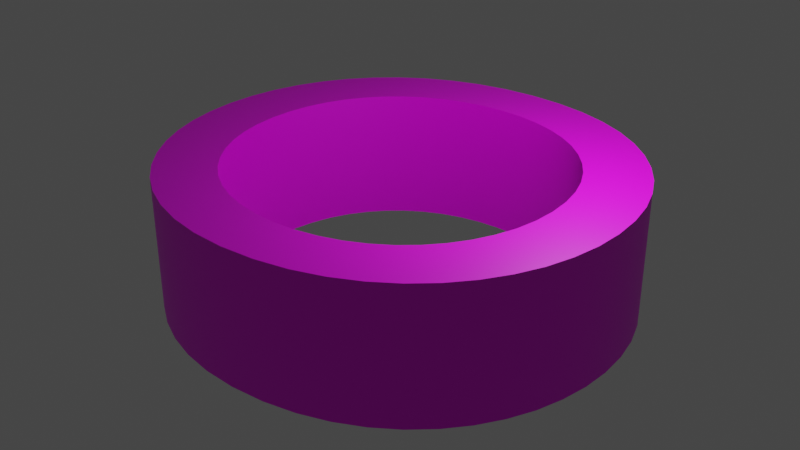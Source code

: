 # Source: O.blend  (saved by Blender 2.92.15; exported with 4.5.12 LTS)
import bpy
from mathutils import Matrix  # noqa: F401  (used for matrix-valued properties, if any)

bpy.ops.wm.read_factory_settings(use_empty=True)
scene = bpy.context.scene
scene.name = 'Scene'

# ---- collections
col_collection = bpy.data.collections.new('Collection'); scene.collection.children.link(col_collection)

# ---- images (referenced by path relative to the original .blend; pixels are not part of the script)
import os
ASSET_DIR = os.environ.get("B2B_ASSET_DIR", "")  # directory of the original .blend (textures are referenced by path, not embedded)
HERE = os.path.dirname(os.path.abspath(__file__))  # packed textures are extracted next to this script under _unpacked/

def load_image(name, relpath, width, height, colorspace="sRGB"):
    """Load a texture the original file referenced (path relative to the .blend, or extracted next to this script)."""
    p = next((c for c in (os.path.join(HERE, relpath), os.path.join(ASSET_DIR, relpath)) if relpath and os.path.exists(c)), "")
    if p:
        img = bpy.data.images.load(p, check_existing=True)
        img.name = name
    else:  # same state as the original file: an image datablock whose file is absent (Cycles renders it pink)
        img = bpy.data.images.new(name, width, height)
        img.source = "FILE"
        img.filepath = "//" + (relpath or name)
    img.colorspace_settings.name = colorspace
    return img
img_o_texture_jpg = load_image('O_texture.jpg', 'O_texture.jpg', 1024, 1024, 'sRGB')

# ---- materials (node trees are filled in below, after node groups)
mat_material_001 = bpy.data.materials.new('Material.001')
mat_material_001.use_transparent_shadow = False

# ---- material node trees
mat_material_001.use_nodes = True; mat_material_001.node_tree.nodes.clear()
_N = mat_material_001.node_tree.nodes; _L = mat_material_001.node_tree.links
n0 = _N.new('ShaderNodeBsdfPrincipled'); n0.name = 'Principled BSDF'; n0.location = (10, 300)
n0.distribution = 'GGX'
n0.subsurface_method = 'BURLEY'
n0.inputs[3].default_value = 1.45
n0.inputs[27].default_value = (0.0, 0.0, 0.0, 1.0)
n0.inputs[28].default_value = 1.0
n1 = _N.new('ShaderNodeOutputMaterial'); n1.name = 'Material Output'; n1.location = (300, 300)
n2 = _N.new('ShaderNodeTexImage'); n2.name = 'Image Texture'; n2.location = (-280, 280)
n2.image = img_o_texture_jpg
_L.new(n0.outputs[0], n1.inputs[0])
_L.new(n2.outputs[0], n0.inputs[0])
n1.is_active_output = True

# ---- world
world_world = bpy.data.worlds.new('World'); scene.world = world_world
world_world.use_nodes = True; world_world.node_tree.nodes.clear()
_N = world_world.node_tree.nodes; _L = world_world.node_tree.links
n0 = _N.new('ShaderNodeOutputWorld'); n0.name = 'World Output'; n0.location = (300, 300)
n1 = _N.new('ShaderNodeBackground'); n1.name = 'Background'; n1.location = (10, 300)
n1.inputs[0].default_value = (0.05088, 0.05088, 0.05088, 1.0)
_L.new(n1.outputs[0], n0.inputs[0])
n0.is_active_output = True
world_world.color = (0.05088, 0.05088, 0.05088)
world_world.use_sun_shadow = False
world_world.sun_shadow_jitter_overblur = 0.0

# ---- lights
light_light = bpy.data.lights.new('Light', 'POINT')
light_light.transmission_factor = 0.0
light_light.energy = 1000.0
light_light.shadow_soft_size = 0.1
light_light.shadow_maximum_resolution = 0.006
light_light.use_absolute_resolution = True

# ---- meshes
me_text = bpy.data.meshes.new('Text')
me_text.from_pydata([(6.517, 9.628, 1.5), (7.228, 9.496, 1.5), (7.886, 9.282, 1.5), (8.486, 8.995, 1.5), (9.027, 8.639, 1.5), (9.504, 8.222, 1.5), (9.916, 7.749, 1.5), (10.26, 7.227, 1.5), (10.53, 6.662, 1.5), (10.73, 6.061, 1.5), (10.85, 5.429, 1.5), (10.89, 4.774, 1.5), (10.85, 4.136, 1.5), (10.73, 3.517, 1.5), (10.54, 2.922, 1.5), (10.27, 2.359, 1.5), (9.931, 1.835, 1.5), (9.522, 1.358, 1.5), (9.045, 0.9345, 1.5), (8.503, 0.5719, 1.5), (7.898, 0.2774, 1.5), (7.232, 0.05807, 1.5), (6.507, -0.07878, 1.5), (5.726, -0.126, 1.5), (4.97, -0.07905, 1.5), (4.264, 0.0571, 1.5), (3.613, 0.2754, 1.5), (3.017, 0.5688, 1.5), (2.481, 0.9303, 1.5), (2.007, 1.353, 1.5), (1.598, 1.829, 1.5), (1.257, 2.353, 1.5), (0.9872, 2.916, 1.5), (0.7907, 3.512, 1.5), (0.6706, 4.134, 1.5), (0.63, 4.774, 1.5), (0.6717, 5.426, 1.5), (0.7947, 6.056, 1.5), (0.9955, 6.656, 1.5), (1.271, 7.22, 1.5), (1.617, 7.743, 1.5), (2.032, 8.216, 1.5), (2.511, 8.635, 1.5), (3.05, 8.992, 1.5), (3.648, 9.28, 1.5), (4.3, 9.495, 1.5), (5.003, 9.628, 1.5), (5.754, 9.674, 1.5), (6.277, 1.166, 1.5), (6.774, 1.259, 1.5), (7.24, 1.409, 1.5), (7.671, 1.614, 1.5), (8.066, 1.869, 1.5), (8.419, 2.172, 1.5), (8.728, 2.518, 1.5), (8.989, 2.903, 1.5), (9.197, 3.325, 1.5), (9.351, 3.78, 1.5), (9.446, 4.264, 1.5), (9.478, 4.774, 1.5), (9.446, 5.287, 1.5), (9.351, 5.773, 1.5), (9.197, 6.229, 1.5), (8.989, 6.651, 1.5), (8.728, 7.036, 1.5), (8.419, 7.382, 1.5), (8.066, 7.683, 1.5), (7.671, 7.937, 1.5), (7.24, 8.141, 1.5), (6.774, 8.29, 1.5), (6.277, 8.382, 1.5), (5.754, 8.414, 1.5), (5.234, 8.382, 1.5), (4.74, 8.29, 1.5), (4.277, 8.141, 1.5), (3.846, 7.937, 1.5), (3.453, 7.683, 1.5), (3.101, 7.382, 1.5), (2.793, 7.036, 1.5), (2.533, 6.651, 1.5), (2.324, 6.229, 1.5), (2.171, 5.773, 1.5), (2.076, 5.287, 1.5), (2.044, 4.774, 1.5), (2.076, 4.264, 1.5), (2.171, 3.78, 1.5), (2.324, 3.325, 1.5), (2.533, 2.903, 1.5), (2.793, 2.518, 1.5), (3.101, 2.172, 1.5), (3.453, 1.869, 1.5), (3.846, 1.614, 1.5), (4.277, 1.409, 1.5), (4.74, 1.259, 1.5), (5.234, 1.166, 1.5), (5.754, 1.134, 1.5), (6.517, 9.628, -1.5), (7.228, 9.496, -1.5), (7.886, 9.282, -1.5), (8.486, 8.995, -1.5), (9.027, 8.639, -1.5), (9.504, 8.222, -1.5), (9.916, 7.749, -1.5), (10.26, 7.227, -1.5), (10.53, 6.662, -1.5), (10.73, 6.061, -1.5), (10.85, 5.429, -1.5), (10.89, 4.774, -1.5), (10.85, 4.136, -1.5), (10.73, 3.517, -1.5), (10.54, 2.922, -1.5), (10.27, 2.359, -1.5), (9.931, 1.835, -1.5), (9.522, 1.358, -1.5), (9.045, 0.9345, -1.5), (8.503, 0.5719, -1.5), (7.898, 0.2774, -1.5), (7.232, 0.05807, -1.5), (6.507, -0.07878, -1.5), (5.726, -0.126, -1.5), (4.97, -0.07905, -1.5), (4.264, 0.0571, -1.5), (3.613, 0.2754, -1.5), (3.017, 0.5688, -1.5), (2.481, 0.9303, -1.5), (2.007, 1.353, -1.5), (1.598, 1.829, -1.5), (1.257, 2.353, -1.5), (0.9872, 2.916, -1.5), (0.7907, 3.512, -1.5), (0.6706, 4.134, -1.5), (0.63, 4.774, -1.5), (0.6717, 5.426, -1.5), (0.7947, 6.056, -1.5), (0.9955, 6.656, -1.5), (1.271, 7.22, -1.5), (1.617, 7.743, -1.5), (2.032, 8.216, -1.5), (2.511, 8.635, -1.5), (3.05, 8.992, -1.5), (3.648, 9.28, -1.5), (4.3, 9.495, -1.5), (5.003, 9.628, -1.5), (5.754, 9.674, -1.5), (6.277, 1.166, -1.5), (6.774, 1.259, -1.5), (7.24, 1.409, -1.5), (7.671, 1.614, -1.5), (8.066, 1.869, -1.5), (8.419, 2.172, -1.5), (8.728, 2.518, -1.5), (8.989, 2.903, -1.5), (9.197, 3.325, -1.5), (9.351, 3.78, -1.5), (9.446, 4.264, -1.5), (9.478, 4.774, -1.5), (9.446, 5.287, -1.5), (9.351, 5.773, -1.5), (9.197, 6.229, -1.5), (8.989, 6.651, -1.5), (8.728, 7.036, -1.5), (8.419, 7.382, -1.5), (8.066, 7.683, -1.5), (7.671, 7.937, -1.5), (7.24, 8.141, -1.5), (6.774, 8.29, -1.5), (6.277, 8.382, -1.5), (5.754, 8.414, -1.5), (5.234, 8.382, -1.5), (4.74, 8.29, -1.5), (4.277, 8.141, -1.5), (3.846, 7.937, -1.5), (3.453, 7.683, -1.5), (3.101, 7.382, -1.5), (2.793, 7.036, -1.5), (2.533, 6.651, -1.5), (2.324, 6.229, -1.5), (2.171, 5.773, -1.5), (2.076, 5.287, -1.5), (2.044, 4.774, -1.5), (2.076, 4.264, -1.5), (2.171, 3.78, -1.5), (2.324, 3.325, -1.5), (2.533, 2.903, -1.5), (2.793, 2.518, -1.5), (3.101, 2.172, -1.5), (3.453, 1.869, -1.5), (3.846, 1.614, -1.5), (4.277, 1.409, -1.5), (4.74, 1.259, -1.5), (5.234, 1.166, -1.5), (5.754, 1.134, -1.5), (6.517, 9.628, -1.5), (6.517, 9.628, 1.5), (7.228, 9.496, -1.5), (7.228, 9.496, 1.5), (7.886, 9.282, -1.5), (7.886, 9.282, 1.5), (8.486, 8.995, -1.5), (8.486, 8.995, 1.5), (9.027, 8.639, -1.5), (9.027, 8.639, 1.5), (9.504, 8.222, -1.5), (9.504, 8.222, 1.5), (9.916, 7.749, -1.5), (9.916, 7.749, 1.5), (10.26, 7.227, -1.5), (10.26, 7.227, 1.5), (10.53, 6.662, -1.5), (10.53, 6.662, 1.5), (10.73, 6.061, -1.5), (10.73, 6.061, 1.5), (10.85, 5.429, -1.5), (10.85, 5.429, 1.5), (10.89, 4.774, -1.5), (10.89, 4.774, 1.5), (10.85, 4.136, -1.5), (10.85, 4.136, 1.5), (10.73, 3.517, -1.5), (10.73, 3.517, 1.5), (10.54, 2.922, -1.5), (10.54, 2.922, 1.5), (10.27, 2.359, -1.5), (10.27, 2.359, 1.5), (9.931, 1.835, -1.5), (9.931, 1.835, 1.5), (9.522, 1.358, -1.5), (9.522, 1.358, 1.5), (9.045, 0.9345, -1.5), (9.045, 0.9345, 1.5), (8.503, 0.5719, -1.5), (8.503, 0.5719, 1.5), (7.898, 0.2774, -1.5), (7.898, 0.2774, 1.5), (7.232, 0.05807, -1.5), (7.232, 0.05807, 1.5), (6.507, -0.07878, -1.5), (6.507, -0.07878, 1.5), (5.726, -0.126, -1.5), (5.726, -0.126, 1.5), (4.97, -0.07905, -1.5), (4.97, -0.07905, 1.5), (4.264, 0.0571, -1.5), (4.264, 0.0571, 1.5), (3.613, 0.2754, -1.5), (3.613, 0.2754, 1.5), (3.017, 0.5688, -1.5), (3.017, 0.5688, 1.5), (2.481, 0.9303, -1.5), (2.481, 0.9303, 1.5), (2.007, 1.353, -1.5), (2.007, 1.353, 1.5), (1.598, 1.829, -1.5), (1.598, 1.829, 1.5), (1.257, 2.353, -1.5), (1.257, 2.353, 1.5), (0.9872, 2.916, -1.5), (0.9872, 2.916, 1.5), (0.7907, 3.512, -1.5), (0.7907, 3.512, 1.5), (0.6706, 4.134, -1.5), (0.6706, 4.134, 1.5), (0.63, 4.774, -1.5), (0.63, 4.774, 1.5), (0.6717, 5.426, -1.5), (0.6717, 5.426, 1.5), (0.7947, 6.056, -1.5), (0.7947, 6.056, 1.5), (0.9955, 6.656, -1.5), (0.9955, 6.656, 1.5), (1.271, 7.22, -1.5), (1.271, 7.22, 1.5), (1.617, 7.743, -1.5), (1.617, 7.743, 1.5), (2.032, 8.216, -1.5), (2.032, 8.216, 1.5), (2.511, 8.635, -1.5), (2.511, 8.635, 1.5), (3.05, 8.992, -1.5), (3.05, 8.992, 1.5), (3.648, 9.28, -1.5), (3.648, 9.28, 1.5), (4.3, 9.495, -1.5), (4.3, 9.495, 1.5), (5.003, 9.628, -1.5), (5.003, 9.628, 1.5), (5.754, 9.674, -1.5), (5.754, 9.674, 1.5), (6.277, 1.166, -1.5), (6.277, 1.166, 1.5), (6.774, 1.259, -1.5), (6.774, 1.259, 1.5), (7.24, 1.409, -1.5), (7.24, 1.409, 1.5), (7.671, 1.614, -1.5), (7.671, 1.614, 1.5), (8.066, 1.869, -1.5), (8.066, 1.869, 1.5), (8.419, 2.172, -1.5), (8.419, 2.172, 1.5), (8.728, 2.518, -1.5), (8.728, 2.518, 1.5), (8.989, 2.903, -1.5), (8.989, 2.903, 1.5), (9.197, 3.325, -1.5), (9.197, 3.325, 1.5), (9.351, 3.78, -1.5), (9.351, 3.78, 1.5), (9.446, 4.264, -1.5), (9.446, 4.264, 1.5), (9.478, 4.774, -1.5), (9.478, 4.774, 1.5), (9.446, 5.287, -1.5), (9.446, 5.287, 1.5), (9.351, 5.773, -1.5), (9.351, 5.773, 1.5), (9.197, 6.229, -1.5), (9.197, 6.229, 1.5), (8.989, 6.651, -1.5), (8.989, 6.651, 1.5), (8.728, 7.036, -1.5), (8.728, 7.036, 1.5), (8.419, 7.382, -1.5), (8.419, 7.382, 1.5), (8.066, 7.683, -1.5), (8.066, 7.683, 1.5), (7.671, 7.937, -1.5), (7.671, 7.937, 1.5), (7.24, 8.141, -1.5), (7.24, 8.141, 1.5), (6.774, 8.29, -1.5), (6.774, 8.29, 1.5), (6.277, 8.382, -1.5), (6.277, 8.382, 1.5), (5.754, 8.414, -1.5), (5.754, 8.414, 1.5), (5.234, 8.382, -1.5), (5.234, 8.382, 1.5), (4.74, 8.29, -1.5), (4.74, 8.29, 1.5), (4.277, 8.141, -1.5), (4.277, 8.141, 1.5), (3.846, 7.937, -1.5), (3.846, 7.937, 1.5), (3.453, 7.683, -1.5), (3.453, 7.683, 1.5), (3.101, 7.382, -1.5), (3.101, 7.382, 1.5), (2.793, 7.036, -1.5), (2.793, 7.036, 1.5), (2.533, 6.651, -1.5), (2.533, 6.651, 1.5), (2.324, 6.229, -1.5), (2.324, 6.229, 1.5), (2.171, 5.773, -1.5), (2.171, 5.773, 1.5), (2.076, 5.287, -1.5), (2.076, 5.287, 1.5), (2.044, 4.774, -1.5), (2.044, 4.774, 1.5), (2.076, 4.264, -1.5), (2.076, 4.264, 1.5), (2.171, 3.78, -1.5), (2.171, 3.78, 1.5), (2.324, 3.325, -1.5), (2.324, 3.325, 1.5), (2.533, 2.903, -1.5), (2.533, 2.903, 1.5), (2.793, 2.518, -1.5), (2.793, 2.518, 1.5), (3.101, 2.172, -1.5), (3.101, 2.172, 1.5), (3.453, 1.869, -1.5), (3.453, 1.869, 1.5), (3.846, 1.614, -1.5), (3.846, 1.614, 1.5), (4.277, 1.409, -1.5), (4.277, 1.409, 1.5), (4.74, 1.259, -1.5), (4.74, 1.259, 1.5), (5.234, 1.166, -1.5), (5.234, 1.166, 1.5), (5.754, 1.134, -1.5), (5.754, 1.134, 1.5)], [], [(46, 0, 47), (46, 1, 0), (45, 1, 46), (45, 2, 1), (44, 2, 45), (44, 3, 2), (43, 3, 44), (43, 4, 3), (42, 4, 43), (42, 5, 4), (41, 71, 42), (71, 5, 42), (41, 72, 71), (70, 5, 71), (41, 73, 72), (69, 5, 70), (41, 74, 73), (68, 5, 69), (68, 6, 5), (40, 74, 41), (40, 75, 74), (67, 6, 68), (66, 6, 67), (40, 76, 75), (66, 7, 6), (39, 76, 40), (65, 7, 66), (39, 77, 76), (64, 7, 65), (39, 78, 77), (64, 8, 7), (38, 78, 39), (63, 8, 64), (38, 79, 78), (63, 9, 8), (37, 79, 38), (62, 9, 63), (37, 80, 79), (61, 9, 62), (37, 81, 80), (61, 10, 9), (36, 81, 37), (60, 10, 61), (36, 82, 81), (60, 11, 10), (35, 82, 36), (59, 11, 60), (35, 83, 82), (34, 83, 35), (34, 84, 83), (58, 11, 59), (58, 12, 11), (57, 12, 58), (34, 85, 84), (57, 13, 12), (33, 85, 34), (56, 13, 57), (33, 86, 85), (56, 14, 13), (32, 86, 33), (55, 14, 56), (32, 87, 86), (55, 15, 14), (31, 87, 32), (54, 15, 55), (31, 88, 87), (53, 15, 54), (31, 89, 88), (53, 16, 15), (30, 89, 31), (52, 16, 53), (30, 90, 89), (51, 16, 52), (30, 91, 90), (51, 17, 16), (29, 91, 30), (50, 17, 51), (29, 92, 91), (49, 17, 50), (29, 93, 92), (49, 18, 17), (28, 93, 29), (48, 18, 49), (28, 94, 93), (95, 18, 48), (28, 95, 94), (28, 18, 95), (28, 19, 18), (27, 19, 28), (27, 20, 19), (26, 20, 27), (26, 21, 20), (25, 21, 26), (25, 22, 21), (24, 22, 25), (24, 23, 22), (96, 142, 143), (97, 142, 96), (97, 141, 142), (98, 141, 97), (98, 140, 141), (99, 140, 98), (99, 139, 140), (100, 139, 99), (100, 138, 139), (101, 138, 100), (167, 137, 138), (101, 167, 138), (168, 137, 167), (101, 166, 167), (169, 137, 168), (101, 165, 166), (170, 137, 169), (101, 164, 165), (102, 164, 101), (170, 136, 137), (171, 136, 170), (102, 163, 164), (102, 162, 163), (172, 136, 171), (103, 162, 102), (172, 135, 136), (103, 161, 162), (173, 135, 172), (103, 160, 161), (174, 135, 173), (104, 160, 103), (174, 134, 135), (104, 159, 160), (175, 134, 174), (105, 159, 104), (175, 133, 134), (105, 158, 159), (176, 133, 175), (105, 157, 158), (177, 133, 176), (106, 157, 105), (177, 132, 133), (106, 156, 157), (178, 132, 177), (107, 156, 106), (178, 131, 132), (107, 155, 156), (179, 131, 178), (179, 130, 131), (180, 130, 179), (107, 154, 155), (108, 154, 107), (108, 153, 154), (181, 130, 180), (109, 153, 108), (181, 129, 130), (109, 152, 153), (182, 129, 181), (110, 152, 109), (182, 128, 129), (110, 151, 152), (183, 128, 182), (111, 151, 110), (183, 127, 128), (111, 150, 151), (184, 127, 183), (111, 149, 150), (185, 127, 184), (112, 149, 111), (185, 126, 127), (112, 148, 149), (186, 126, 185), (112, 147, 148), (187, 126, 186), (113, 147, 112), (187, 125, 126), (113, 146, 147), (188, 125, 187), (113, 145, 146), (189, 125, 188), (114, 145, 113), (189, 124, 125), (114, 144, 145), (190, 124, 189), (114, 191, 144), (191, 124, 190), (114, 124, 191), (115, 124, 114), (115, 123, 124), (116, 123, 115), (116, 122, 123), (117, 122, 116), (117, 121, 122), (118, 121, 117), (118, 120, 121), (119, 120, 118), (193, 195, 194, 192), (195, 197, 196, 194), (197, 199, 198, 196), (199, 201, 200, 198), (201, 203, 202, 200), (203, 205, 204, 202), (205, 207, 206, 204), (207, 209, 208, 206), (209, 211, 210, 208), (211, 213, 212, 210), (213, 215, 214, 212), (215, 217, 216, 214), (217, 219, 218, 216), (219, 221, 220, 218), (221, 223, 222, 220), (223, 225, 224, 222), (225, 227, 226, 224), (227, 229, 228, 226), (229, 231, 230, 228), (231, 233, 232, 230), (233, 235, 234, 232), (235, 237, 236, 234), (237, 239, 238, 236), (239, 241, 240, 238), (241, 243, 242, 240), (243, 245, 244, 242), (245, 247, 246, 244), (247, 249, 248, 246), (249, 251, 250, 248), (251, 253, 252, 250), (253, 255, 254, 252), (255, 257, 256, 254), (257, 259, 258, 256), (259, 261, 260, 258), (261, 263, 262, 260), (263, 265, 264, 262), (265, 267, 266, 264), (267, 269, 268, 266), (269, 271, 270, 268), (271, 273, 272, 270), (273, 275, 274, 272), (275, 277, 276, 274), (277, 279, 278, 276), (279, 281, 280, 278), (281, 283, 282, 280), (283, 285, 284, 282), (285, 287, 286, 284), (287, 193, 192, 286), (289, 291, 290, 288), (291, 293, 292, 290), (293, 295, 294, 292), (295, 297, 296, 294), (297, 299, 298, 296), (299, 301, 300, 298), (301, 303, 302, 300), (303, 305, 304, 302), (305, 307, 306, 304), (307, 309, 308, 306), (309, 311, 310, 308), (311, 313, 312, 310), (313, 315, 314, 312), (315, 317, 316, 314), (317, 319, 318, 316), (319, 321, 320, 318), (321, 323, 322, 320), (323, 325, 324, 322), (325, 327, 326, 324), (327, 329, 328, 326), (329, 331, 330, 328), (331, 333, 332, 330), (333, 335, 334, 332), (335, 337, 336, 334), (337, 339, 338, 336), (339, 341, 340, 338), (341, 343, 342, 340), (343, 345, 344, 342), (345, 347, 346, 344), (347, 349, 348, 346), (349, 351, 350, 348), (351, 353, 352, 350), (353, 355, 354, 352), (355, 357, 356, 354), (357, 359, 358, 356), (359, 361, 360, 358), (361, 363, 362, 360), (363, 365, 364, 362), (365, 367, 366, 364), (367, 369, 368, 366), (369, 371, 370, 368), (371, 373, 372, 370), (373, 375, 374, 372), (375, 377, 376, 374), (377, 379, 378, 376), (379, 381, 380, 378), (381, 383, 382, 380), (383, 289, 288, 382)])
me_text.polygons.foreach_set('use_smooth', [0, 0, 0, 0, 0, 0, 0, 0, 0, 0, 0, 0, 0, 0, 0, 0, 0, 0, 0, 0, 0, 0, 0, 0, 0, 0, 0, 0, 0, 0, 0, 0, 0, 0, 0, 0, 0, 0, 0, 0, 0, 0, 0, 0, 0, 0, 0, 0, 0, 0, 0, 0, 0, 0, 0, 0, 0, 0, 0, 0, 0, 0, 0, 0, 0, 0, 0, 0, 0, 0, 0, 0, 0, 0, 0, 0, 0, 0, 0, 0, 0, 0, 0, 0, 0, 0, 0, 0, 0, 0, 0, 0, 0, 0, 0, 0, 0, 0, 0, 0, 0, 0, 0, 0, 0, 0, 0, 0, 0, 0, 0, 0, 0, 0, 0, 0, 0, 0, 0, 0, 0, 0, 0, 0, 0, 0, 0, 0, 0, 0, 0, 0, 0, 0, 0, 0, 0, 0, 0, 0, 0, 0, 0, 0, 0, 0, 0, 0, 0, 0, 0, 0, 0, 0, 0, 0, 0, 0, 0, 0, 0, 0, 0, 0, 0, 0, 0, 0, 0, 0, 0, 0, 0, 0, 0, 0, 0, 0, 0, 0, 0, 0, 0, 0, 0, 0, 0, 0, 0, 0, 0, 0, 1, 1, 1, 1, 1, 1, 1, 1, 1, 1, 1, 1, 1, 1, 1, 1, 1, 1, 1, 1, 1, 1, 1, 1, 1, 1, 1, 1, 1, 1, 1, 1, 1, 1, 1, 1, 1, 1, 1, 1, 1, 1, 1, 1, 1, 1, 1, 1, 1, 1, 1, 1, 1, 1, 1, 1, 1, 1, 1, 1, 1, 1, 1, 1, 1, 1, 1, 1, 1, 1, 1, 1, 1, 1, 1, 1, 1, 1, 1, 1, 1, 1, 1, 1, 1, 1, 1, 1, 1, 1, 1, 1, 1, 1, 1, 1])
_uv = me_text.uv_layers.new(name='UVMap')
_uv.uv.foreach_set('vector', [0.4842, 0.0, 0.0, 0.0, 0.4947, 0.0, 0.4842, 0.0, 0.01053, 0.0, 0.0, 0.0, 0.4737, 0.0, 0.01053, 0.0, 0.4842, 0.0, 0.4737, 0.0, 0.02105, 0.0, 0.01053, 0.0, 0.4632, 0.0, 0.02105, 0.0, 0.4737, 0.0, 0.4632, 0.0, 0.03158, 0.0, 0.02105, 0.0, 0.4526, 0.0, 0.03158, 0.0, 0.4632, 0.0, 0.4526, 0.0, 0.04211, 0.0, 0.03158, 0.0, 0.4421, 0.0, 0.04211, 0.0, 0.4526, 0.0, 0.4421, 0.0, 0.05263, 0.0, 0.04211, 0.0, 0.4316, 0.0, 0.7474, 0.0, 0.4421, 0.0, 0.7474, 0.0, 0.05263, 0.0, 0.4421, 0.0, 0.4316, 0.0, 0.7579, 0.0, 0.7474, 0.0, 0.7368, 0.0, 0.05263, 0.0, 0.7474, 0.0, 0.4316, 0.0, 0.7684, 0.0, 0.7579, 0.0, 0.7263, 0.0, 0.05263, 0.0, 0.7368, 0.0, 0.4316, 0.0, 0.7789, 0.0, 0.7684, 0.0, 0.7158, 0.0, 0.05263, 0.0, 0.7263, 0.0, 0.7158, 0.0, 0.06316, 0.0, 0.05263, 0.0, 0.4211, 0.0, 0.7789, 0.0, 0.4316, 0.0, 0.4211, 0.0, 0.7895, 0.0, 0.7789, 0.0, 0.7053, 0.0, 0.06316, 0.0, 0.7158, 0.0, 0.6947, 0.0, 0.06316, 0.0, 0.7053, 0.0, 0.4211, 0.0, 0.8, 0.0, 0.7895, 0.0, 0.6947, 0.0, 0.07368, 0.0, 0.06316, 0.0, 0.4105, 0.0, 0.8, 0.0, 0.4211, 0.0, 0.6842, 0.0, 0.07368, 0.0, 0.6947, 0.0, 0.4105, 0.0, 0.8105, 0.0, 0.8, 0.0, 0.6737, 0.0, 0.07368, 0.0, 0.6842, 0.0, 0.4105, 0.0, 0.8211, 0.0, 0.8105, 0.0, 0.6737, 0.0, 0.08421, 0.0, 0.07368, 0.0, 0.4, 0.0, 0.8211, 0.0, 0.4105, 0.0, 0.6632, 0.0, 0.08421, 0.0, 0.6737, 0.0, 0.4, 0.0, 0.8316, 0.0, 0.8211, 0.0, 0.6632, 0.0, 0.09474, 0.0, 0.08421, 0.0, 0.3895, 0.0, 0.8316, 0.0, 0.4, 0.0, 0.6526, 0.0, 0.09474, 0.0, 0.6632, 0.0, 0.3895, 0.0, 0.8421, 0.0, 0.8316, 0.0, 0.6421, 0.0, 0.09474, 0.0, 0.6526, 0.0, 0.3895, 0.0, 0.8526, 0.0, 0.8421, 0.0, 0.6421, 0.0, 0.1053, 0.0, 0.09474, 0.0, 0.3789, 0.0, 0.8526, 0.0, 0.3895, 0.0, 0.6316, 0.0, 0.1053, 0.0, 0.6421, 0.0, 0.3789, 0.0, 0.8632, 0.0, 0.8526, 0.0, 0.6316, 0.0, 0.1158, 0.0, 0.1053, 0.0, 0.3684, 0.0, 0.8632, 0.0, 0.3789, 0.0, 0.6211, 0.0, 0.1158, 0.0, 0.6316, 0.0, 0.3684, 0.0, 0.8737, 0.0, 0.8632, 0.0, 0.3579, 0.0, 0.8737, 0.0, 0.3684, 0.0, 0.3579, 0.0, 0.8842, 0.0, 0.8737, 0.0, 0.6105, 0.0, 0.1158, 0.0, 0.6211, 0.0, 0.6105, 0.0, 0.1263, 0.0, 0.1158, 0.0, 0.6, 0.0, 0.1263, 0.0, 0.6105, 0.0, 0.3579, 0.0, 0.8947, 0.0, 0.8842, 0.0, 0.6, 0.0, 0.1368, 0.0, 0.1263, 0.0, 0.3474, 0.0, 0.8947, 0.0, 0.3579, 0.0, 0.5895, 0.0, 0.1368, 0.0, 0.6, 0.0, 0.3474, 0.0, 0.9053, 0.0, 0.8947, 0.0, 0.5895, 0.0, 0.1474, 0.0, 0.1368, 0.0, 0.3368, 0.0, 0.9053, 0.0, 0.3474, 0.0, 0.5789, 0.0, 0.1474, 0.0, 0.5895, 0.0, 0.3368, 0.0, 0.9158, 0.0, 0.9053, 0.0, 0.5789, 0.0, 0.1579, 0.0, 0.1474, 0.0, 0.3263, 0.0, 0.9158, 0.0, 0.3368, 0.0, 0.5684, 0.0, 0.1579, 0.0, 0.5789, 0.0, 0.3263, 0.0, 0.9263, 0.0, 0.9158, 0.0, 0.5579, 0.0, 0.1579, 0.0, 0.5684, 0.0, 0.3263, 0.0, 0.9368, 0.0, 0.9263, 0.0, 0.5579, 0.0, 0.1684, 0.0, 0.1579, 0.0, 0.3158, 0.0, 0.9368, 0.0, 0.3263, 0.0, 0.5474, 0.0, 0.1684, 0.0, 0.5579, 0.0, 0.3158, 0.0, 0.9474, 0.0, 0.9368, 0.0, 0.5368, 0.0, 0.1684, 0.0, 0.5474, 0.0, 0.3158, 0.0, 0.9579, 0.0, 0.9474, 0.0, 0.5368, 0.0, 0.1789, 0.0, 0.1684, 0.0, 0.3053, 0.0, 0.9579, 0.0, 0.3158, 0.0, 0.5263, 0.0, 0.1789, 0.0, 0.5368, 0.0, 0.3053, 0.0, 0.9684, 0.0, 0.9579, 0.0, 0.5158, 0.0, 0.1789, 0.0, 0.5263, 0.0, 0.3053, 0.0, 0.9789, 0.0, 0.9684, 0.0, 0.5158, 0.0, 0.1895, 0.0, 0.1789, 0.0, 0.2947, 0.0, 0.9789, 0.0, 0.3053, 0.0, 0.5053, 0.0, 0.1895, 0.0, 0.5158, 0.0, 0.2947, 0.0, 0.9895, 0.0, 0.9789, 0.0, 1.0, 0.0, 0.1895, 0.0, 0.5053, 0.0, 0.2947, 0.0, 1.0, 0.0, 0.9895, 0.0, 0.2947, 0.0, 0.1895, 0.0, 1.0, 0.0, 0.2947, 0.0, 0.2, 0.0, 0.1895, 0.0, 0.2842, 0.0, 0.2, 0.0, 0.2947, 0.0, 0.2842, 0.0, 0.2105, 0.0, 0.2, 0.0, 0.2737, 0.0, 0.2105, 0.0, 0.2842, 0.0, 0.2737, 0.0, 0.2211, 0.0, 0.2105, 0.0, 0.2632, 0.0, 0.2211, 0.0, 0.2737, 0.0, 0.2632, 0.0, 0.2316, 0.0, 0.2211, 0.0, 0.2526, 0.0, 0.2316, 0.0, 0.2632, 0.0, 0.2526, 0.0, 0.2421, 0.0, 0.2316, 0.0, 0.0, 0.0, 0.4842, 0.0, 0.4947, 0.0, 0.01053, 0.0, 0.4842, 0.0, 0.0, 0.0, 0.01053, 0.0, 0.4737, 0.0, 0.4842, 0.0, 0.02105, 0.0, 0.4737, 0.0, 0.01053, 0.0, 0.02105, 0.0, 0.4632, 0.0, 0.4737, 0.0, 0.03158, 0.0, 0.4632, 0.0, 0.02105, 0.0, 0.03158, 0.0, 0.4526, 0.0, 0.4632, 0.0, 0.04211, 0.0, 0.4526, 0.0, 0.03158, 0.0, 0.04211, 0.0, 0.4421, 0.0, 0.4526, 0.0, 0.05263, 0.0, 0.4421, 0.0, 0.04211, 0.0, 0.7474, 0.0, 0.4316, 0.0, 0.4421, 0.0, 0.05263, 0.0, 0.7474, 0.0, 0.4421, 0.0, 0.7579, 0.0, 0.4316, 0.0, 0.7474, 0.0, 0.05263, 0.0, 0.7368, 0.0, 0.7474, 0.0, 0.7684, 0.0, 0.4316, 0.0, 0.7579, 0.0, 0.05263, 0.0, 0.7263, 0.0, 0.7368, 0.0, 0.7789, 0.0, 0.4316, 0.0, 0.7684, 0.0, 0.05263, 0.0, 0.7158, 0.0, 0.7263, 0.0, 0.06316, 0.0, 0.7158, 0.0, 0.05263, 0.0, 0.7789, 0.0, 0.4211, 0.0, 0.4316, 0.0, 0.7895, 0.0, 0.4211, 0.0, 0.7789, 0.0, 0.06316, 0.0, 0.7053, 0.0, 0.7158, 0.0, 0.06316, 0.0, 0.6947, 0.0, 0.7053, 0.0, 0.8, 0.0, 0.4211, 0.0, 0.7895, 0.0, 0.07368, 0.0, 0.6947, 0.0, 0.06316, 0.0, 0.8, 0.0, 0.4105, 0.0, 0.4211, 0.0, 0.07368, 0.0, 0.6842, 0.0, 0.6947, 0.0, 0.8105, 0.0, 0.4105, 0.0, 0.8, 0.0, 0.07368, 0.0, 0.6737, 0.0, 0.6842, 0.0, 0.8211, 0.0, 0.4105, 0.0, 0.8105, 0.0, 0.08421, 0.0, 0.6737, 0.0, 0.07368, 0.0, 0.8211, 0.0, 0.4, 0.0, 0.4105, 0.0, 0.08421, 0.0, 0.6632, 0.0, 0.6737, 0.0, 0.8316, 0.0, 0.4, 0.0, 0.8211, 0.0, 0.09474, 0.0, 0.6632, 0.0, 0.08421, 0.0, 0.8316, 0.0, 0.3895, 0.0, 0.4, 0.0, 0.09474, 0.0, 0.6526, 0.0, 0.6632, 0.0, 0.8421, 0.0, 0.3895, 0.0, 0.8316, 0.0, 0.09474, 0.0, 0.6421, 0.0, 0.6526, 0.0, 0.8526, 0.0, 0.3895, 0.0, 0.8421, 0.0, 0.1053, 0.0, 0.6421, 0.0, 0.09474, 0.0, 0.8526, 0.0, 0.3789, 0.0, 0.3895, 0.0, 0.1053, 0.0, 0.6316, 0.0, 0.6421, 0.0, 0.8632, 0.0, 0.3789, 0.0, 0.8526, 0.0, 0.1158, 0.0, 0.6316, 0.0, 0.1053, 0.0, 0.8632, 0.0, 0.3684, 0.0, 0.3789, 0.0, 0.1158, 0.0, 0.6211, 0.0, 0.6316, 0.0, 0.8737, 0.0, 0.3684, 0.0, 0.8632, 0.0, 0.8737, 0.0, 0.3579, 0.0, 0.3684, 0.0, 0.8842, 0.0, 0.3579, 0.0, 0.8737, 0.0, 0.1158, 0.0, 0.6105, 0.0, 0.6211, 0.0, 0.1263, 0.0, 0.6105, 0.0, 0.1158, 0.0, 0.1263, 0.0, 0.6, 0.0, 0.6105, 0.0, 0.8947, 0.0, 0.3579, 0.0, 0.8842, 0.0, 0.1368, 0.0, 0.6, 0.0, 0.1263, 0.0, 0.8947, 0.0, 0.3474, 0.0, 0.3579, 0.0, 0.1368, 0.0, 0.5895, 0.0, 0.6, 0.0, 0.9053, 0.0, 0.3474, 0.0, 0.8947, 0.0, 0.1474, 0.0, 0.5895, 0.0, 0.1368, 0.0, 0.9053, 0.0, 0.3368, 0.0, 0.3474, 0.0, 0.1474, 0.0, 0.5789, 0.0, 0.5895, 0.0, 0.9158, 0.0, 0.3368, 0.0, 0.9053, 0.0, 0.1579, 0.0, 0.5789, 0.0, 0.1474, 0.0, 0.9158, 0.0, 0.3263, 0.0, 0.3368, 0.0, 0.1579, 0.0, 0.5684, 0.0, 0.5789, 0.0, 0.9263, 0.0, 0.3263, 0.0, 0.9158, 0.0, 0.1579, 0.0, 0.5579, 0.0, 0.5684, 0.0, 0.9368, 0.0, 0.3263, 0.0, 0.9263, 0.0, 0.1684, 0.0, 0.5579, 0.0, 0.1579, 0.0, 0.9368, 0.0, 0.3158, 0.0, 0.3263, 0.0, 0.1684, 0.0, 0.5474, 0.0, 0.5579, 0.0, 0.9474, 0.0, 0.3158, 0.0, 0.9368, 0.0, 0.1684, 0.0, 0.5368, 0.0, 0.5474, 0.0, 0.9579, 0.0, 0.3158, 0.0, 0.9474, 0.0, 0.1789, 0.0, 0.5368, 0.0, 0.1684, 0.0, 0.9579, 0.0, 0.3053, 0.0, 0.3158, 0.0, 0.1789, 0.0, 0.5263, 0.0, 0.5368, 0.0, 0.9684, 0.0, 0.3053, 0.0, 0.9579, 0.0, 0.1789, 0.0, 0.5158, 0.0, 0.5263, 0.0, 0.9789, 0.0, 0.3053, 0.0, 0.9684, 0.0, 0.1895, 0.0, 0.5158, 0.0, 0.1789, 0.0, 0.9789, 0.0, 0.2947, 0.0, 0.3053, 0.0, 0.1895, 0.0, 0.5053, 0.0, 0.5158, 0.0, 0.9895, 0.0, 0.2947, 0.0, 0.9789, 0.0, 0.1895, 0.0, 1.0, 0.0, 0.5053, 0.0, 1.0, 0.0, 0.2947, 0.0, 0.9895, 0.0, 0.1895, 0.0, 0.2947, 0.0, 1.0, 0.0, 0.2, 0.0, 0.2947, 0.0, 0.1895, 0.0, 0.2, 0.0, 0.2842, 0.0, 0.2947, 0.0, 0.2105, 0.0, 0.2842, 0.0, 0.2, 0.0, 0.2105, 0.0, 0.2737, 0.0, 0.2842, 0.0, 0.2211, 0.0, 0.2737, 0.0, 0.2105, 0.0, 0.2211, 0.0, 0.2632, 0.0, 0.2737, 0.0, 0.2316, 0.0, 0.2632, 0.0, 0.2211, 0.0, 0.2316, 0.0, 0.2526, 0.0, 0.2632, 0.0, 0.2421, 0.0, 0.2526, 0.0, 0.2316, 0.0, 0.0, 1.0, 0.02083, 1.0, 0.02083, 0.0, 0.0, 0.0, 0.02083, 1.0, 0.04167, 1.0, 0.04167, 0.0, 0.02083, 0.0, 0.04167, 1.0, 0.0625, 1.0, 0.0625, 0.0, 0.04167, 0.0, 0.0625, 1.0, 0.08333, 1.0, 0.08333, 0.0, 0.0625, 0.0, 0.08333, 1.0, 0.1042, 1.0, 0.1042, 0.0, 0.08333, 0.0, 0.1042, 1.0, 0.125, 1.0, 0.125, 0.0, 0.1042, 0.0, 0.125, 1.0, 0.1458, 1.0, 0.1458, 0.0, 0.125, 0.0, 0.1458, 1.0, 0.1667, 1.0, 0.1667, 0.0, 0.1458, 0.0, 0.1667, 1.0, 0.1875, 1.0, 0.1875, 0.0, 0.1667, 0.0, 0.1875, 1.0, 0.2083, 1.0, 0.2083, 0.0, 0.1875, 0.0, 0.2083, 1.0, 0.2292, 1.0, 0.2292, 0.0, 0.2083, 0.0, 0.2292, 1.0, 0.25, 1.0, 0.25, 0.0, 0.2292, 0.0, 0.25, 1.0, 0.2708, 1.0, 0.2708, 0.0, 0.25, 0.0, 0.2708, 1.0, 0.2917, 1.0, 0.2917, 0.0, 0.2708, 0.0, 0.2917, 1.0, 0.3125, 1.0, 0.3125, 0.0, 0.2917, 0.0, 0.3125, 1.0, 0.3333, 1.0, 0.3333, 0.0, 0.3125, 0.0, 0.3333, 1.0, 0.3542, 1.0, 0.3542, 0.0, 0.3333, 0.0, 0.3542, 1.0, 0.375, 1.0, 0.375, 0.0, 0.3542, 0.0, 0.375, 1.0, 0.3958, 1.0, 0.3958, 0.0, 0.375, 0.0, 0.3958, 1.0, 0.4167, 1.0, 0.4167, 0.0, 0.3958, 0.0, 0.4167, 1.0, 0.4375, 1.0, 0.4375, 0.0, 0.4167, 0.0, 0.4375, 1.0, 0.4583, 1.0, 0.4583, 0.0, 0.4375, 0.0, 0.4583, 1.0, 0.4792, 1.0, 0.4792, 0.0, 0.4583, 0.0, 0.4792, 1.0, 0.5, 1.0, 0.5, 0.0, 0.4792, 0.0, 0.5, 1.0, 0.5208, 1.0, 0.5208, 0.0, 0.5, 0.0, 0.5208, 1.0, 0.5417, 1.0, 0.5417, 0.0, 0.5208, 0.0, 0.5417, 1.0, 0.5625, 1.0, 0.5625, 0.0, 0.5417, 0.0, 0.5625, 1.0, 0.5833, 1.0, 0.5833, 0.0, 0.5625, 0.0, 0.5833, 1.0, 0.6042, 1.0, 0.6042, 0.0, 0.5833, 0.0, 0.6042, 1.0, 0.625, 1.0, 0.625, 0.0, 0.6042, 0.0, 0.625, 1.0, 0.6458, 1.0, 0.6458, 0.0, 0.625, 0.0, 0.6458, 1.0, 0.6667, 1.0, 0.6667, 0.0, 0.6458, 0.0, 0.6667, 1.0, 0.6875, 1.0, 0.6875, 0.0, 0.6667, 0.0, 0.6875, 1.0, 0.7083, 1.0, 0.7083, 0.0, 0.6875, 0.0, 0.7083, 1.0, 0.7292, 1.0, 0.7292, 0.0, 0.7083, 0.0, 0.7292, 1.0, 0.75, 1.0, 0.75, 0.0, 0.7292, 0.0, 0.75, 1.0, 0.7708, 1.0, 0.7708, 0.0, 0.75, 0.0, 0.7708, 1.0, 0.7917, 1.0, 0.7917, 0.0, 0.7708, 0.0, 0.7917, 1.0, 0.8125, 1.0, 0.8125, 0.0, 0.7917, 0.0, 0.8125, 1.0, 0.8333, 1.0, 0.8333, 0.0, 0.8125, 0.0, 0.8333, 1.0, 0.8542, 1.0, 0.8542, 0.0, 0.8333, 0.0, 0.8542, 1.0, 0.875, 1.0, 0.875, 0.0, 0.8542, 0.0, 0.875, 1.0, 0.8958, 1.0, 0.8958, 0.0, 0.875, 0.0, 0.8958, 1.0, 0.9167, 1.0, 0.9167, 0.0, 0.8958, 0.0, 0.9167, 1.0, 0.9375, 1.0, 0.9375, 0.0, 0.9167, 0.0, 0.9375, 1.0, 0.9583, 1.0, 0.9583, 0.0, 0.9375, 0.0, 0.9583, 1.0, 0.9792, 1.0, 0.9792, 0.0, 0.9583, 0.0, 0.9792, 1.0, 1.0, 1.0, 1.0, 0.0, 0.9792, 0.0, 0.0, 1.0, 0.02083, 1.0, 0.02083, 0.0, 0.0, 0.0, 0.02083, 1.0, 0.04167, 1.0, 0.04167, 0.0, 0.02083, 0.0, 0.04167, 1.0, 0.0625, 1.0, 0.0625, 0.0, 0.04167, 0.0, 0.0625, 1.0, 0.08333, 1.0, 0.08333, 0.0, 0.0625, 0.0, 0.08333, 1.0, 0.1042, 1.0, 0.1042, 0.0, 0.08333, 0.0, 0.1042, 1.0, 0.125, 1.0, 0.125, 0.0, 0.1042, 0.0, 0.125, 1.0, 0.1458, 1.0, 0.1458, 0.0, 0.125, 0.0, 0.1458, 1.0, 0.1667, 1.0, 0.1667, 0.0, 0.1458, 0.0, 0.1667, 1.0, 0.1875, 1.0, 0.1875, 0.0, 0.1667, 0.0, 0.1875, 1.0, 0.2083, 1.0, 0.2083, 0.0, 0.1875, 0.0, 0.2083, 1.0, 0.2292, 1.0, 0.2292, 0.0, 0.2083, 0.0, 0.2292, 1.0, 0.25, 1.0, 0.25, 0.0, 0.2292, 0.0, 0.25, 1.0, 0.2708, 1.0, 0.2708, 0.0, 0.25, 0.0, 0.2708, 1.0, 0.2917, 1.0, 0.2917, 0.0, 0.2708, 0.0, 0.2917, 1.0, 0.3125, 1.0, 0.3125, 0.0, 0.2917, 0.0, 0.3125, 1.0, 0.3333, 1.0, 0.3333, 0.0, 0.3125, 0.0, 0.3333, 1.0, 0.3542, 1.0, 0.3542, 0.0, 0.3333, 0.0, 0.3542, 1.0, 0.375, 1.0, 0.375, 0.0, 0.3542, 0.0, 0.375, 1.0, 0.3958, 1.0, 0.3958, 0.0, 0.375, 0.0, 0.3958, 1.0, 0.4167, 1.0, 0.4167, 0.0, 0.3958, 0.0, 0.4167, 1.0, 0.4375, 1.0, 0.4375, 0.0, 0.4167, 0.0, 0.4375, 1.0, 0.4583, 1.0, 0.4583, 0.0, 0.4375, 0.0, 0.4583, 1.0, 0.4792, 1.0, 0.4792, 0.0, 0.4583, 0.0, 0.4792, 1.0, 0.5, 1.0, 0.5, 0.0, 0.4792, 0.0, 0.5, 1.0, 0.5208, 1.0, 0.5208, 0.0, 0.5, 0.0, 0.5208, 1.0, 0.5417, 1.0, 0.5417, 0.0, 0.5208, 0.0, 0.5417, 1.0, 0.5625, 1.0, 0.5625, 0.0, 0.5417, 0.0, 0.5625, 1.0, 0.5833, 1.0, 0.5833, 0.0, 0.5625, 0.0, 0.5833, 1.0, 0.6042, 1.0, 0.6042, 0.0, 0.5833, 0.0, 0.6042, 1.0, 0.625, 1.0, 0.625, 0.0, 0.6042, 0.0, 0.625, 1.0, 0.6458, 1.0, 0.6458, 0.0, 0.625, 0.0, 0.6458, 1.0, 0.6667, 1.0, 0.6667, 0.0, 0.6458, 0.0, 0.6667, 1.0, 0.6875, 1.0, 0.6875, 0.0, 0.6667, 0.0, 0.6875, 1.0, 0.7083, 1.0, 0.7083, 0.0, 0.6875, 0.0, 0.7083, 1.0, 0.7292, 1.0, 0.7292, 0.0, 0.7083, 0.0, 0.7292, 1.0, 0.75, 1.0, 0.75, 0.0, 0.7292, 0.0, 0.75, 1.0, 0.7708, 1.0, 0.7708, 0.0, 0.75, 0.0, 0.7708, 1.0, 0.7917, 1.0, 0.7917, 0.0, 0.7708, 0.0, 0.7917, 1.0, 0.8125, 1.0, 0.8125, 0.0, 0.7917, 0.0, 0.8125, 1.0, 0.8333, 1.0, 0.8333, 0.0, 0.8125, 0.0, 0.8333, 1.0, 0.8542, 1.0, 0.8542, 0.0, 0.8333, 0.0, 0.8542, 1.0, 0.875, 1.0, 0.875, 0.0, 0.8542, 0.0, 0.875, 1.0, 0.8958, 1.0, 0.8958, 0.0, 0.875, 0.0, 0.8958, 1.0, 0.9167, 1.0, 0.9167, 0.0, 0.8958, 0.0, 0.9167, 1.0, 0.9375, 1.0, 0.9375, 0.0, 0.9167, 0.0, 0.9375, 1.0, 0.9583, 1.0, 0.9583, 0.0, 0.9375, 0.0, 0.9583, 1.0, 0.9792, 1.0, 0.9792, 0.0, 0.9583, 0.0, 0.9792, 1.0, 1.0, 1.0, 1.0, 0.0, 0.9792, 0.0])
me_text.materials.append(mat_material_001)
me_text.use_remesh_fix_poles = True
me_text.use_remesh_preserve_attributes = False
me_text.use_mirror_vertex_groups = False
me_text.update()

# ---- objects
ob_light = bpy.data.objects.new('Light', light_light)
ob_text = bpy.data.objects.new('Text', me_text)

# ---- transforms, parenting, visibility, modifiers, constraints
ob_light.location = (4.076, 1.005, 5.904)
ob_light.rotation_euler = (0.6503, 0.05522, 1.866)
ob_light.lock_rotations_4d = False
ob_light.empty_display_type = 'ARROWS'
ob_light.color = (0.0, 0.0, 0.0, 0.0)
ob_light.lineart.crease_threshold = 0.0
ob_text.location = (-5.75, -4.666, 0.199)
ob_text.lineart.crease_threshold = 0.0

# ---- collection membership
col_collection.objects.link(ob_light)
col_collection.objects.link(ob_text)

# ---- scene / render settings (as saved in the file)
scene.frame_start = 1; scene.frame_end = 250; scene.frame_set(1)
scene.render.engine = 'BLENDER_EEVEE_NEXT'
scene.cycles.use_denoising = False
scene.cycles.samples = 128
scene.cycles.sampling_pattern = 'TABULATED_SOBOL'
scene.cycles.use_adaptive_sampling = False
scene.cycles.use_light_tree = False
scene.view_settings.view_transform = 'Filmic'
bpy.context.view_layer.update()

# ---- added for rendering (the .blend has no active camera): camera
cam_auto = bpy.data.cameras.new('AutoCamera')
cam_auto.lens = 50.0
cam_auto.sensor_width = 36.0
cam_auto.clip_end = 1000.0
ob_auto_camera = bpy.data.objects.new('AutoCamera', cam_auto)
scene.collection.objects.link(ob_auto_camera)
ob_auto_camera.location = (13.4301, -15.9946, 10.9341)
ob_auto_camera.rotation_euler = (1.09748, -7.21219e-08, 0.694738)
scene.camera = ob_auto_camera
bpy.context.view_layer.update()
